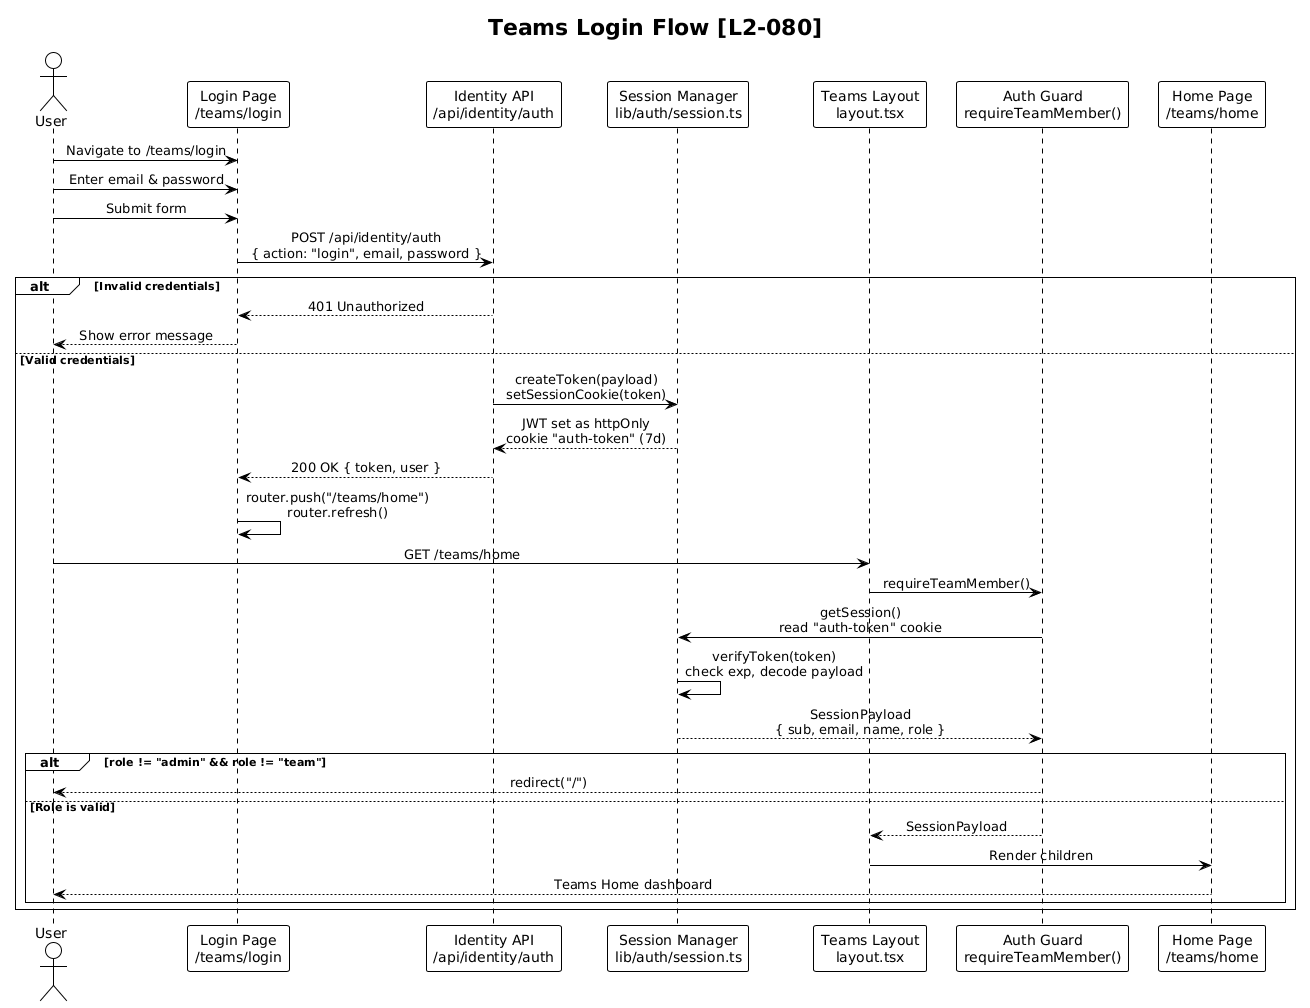

The diagram above was rendered by PlantUML. Its source (embedded in the PNG):
@startuml
!theme plain
skinparam sequenceMessageAlign center

title Teams Login Flow [L2-080]

actor "User" as User
participant "Login Page\n/teams/login" as LoginUI
participant "Identity API\n/api/identity/auth" as AuthAPI
participant "Session Manager\nlib/auth/session.ts" as Session
participant "Teams Layout\nlayout.tsx" as Layout
participant "Auth Guard\nrequireTeamMember()" as Guard
participant "Home Page\n/teams/home" as HomePage

User -> LoginUI: Navigate to /teams/login
User -> LoginUI: Enter email & password
User -> LoginUI: Submit form

LoginUI -> AuthAPI: POST /api/identity/auth\n{ action: "login", email, password }

alt Invalid credentials
    AuthAPI --> LoginUI: 401 Unauthorized
    LoginUI --> User: Show error message
else Valid credentials
    AuthAPI -> Session: createToken(payload)\nsetSessionCookie(token)
    Session --> AuthAPI: JWT set as httpOnly\ncookie "auth-token" (7d)
    AuthAPI --> LoginUI: 200 OK { token, user }
    LoginUI -> LoginUI: router.push("/teams/home")\nrouter.refresh()

    User -> Layout: GET /teams/home
    Layout -> Guard: requireTeamMember()
    Guard -> Session: getSession()\nread "auth-token" cookie
    Session -> Session: verifyToken(token)\ncheck exp, decode payload
    Session --> Guard: SessionPayload\n{ sub, email, name, role }

    alt role != "admin" && role != "team"
        Guard --> User: redirect("/")
    else Role is valid
        Guard --> Layout: SessionPayload
        Layout -> HomePage: Render children
        HomePage --> User: Teams Home dashboard
    end
end
@enduml